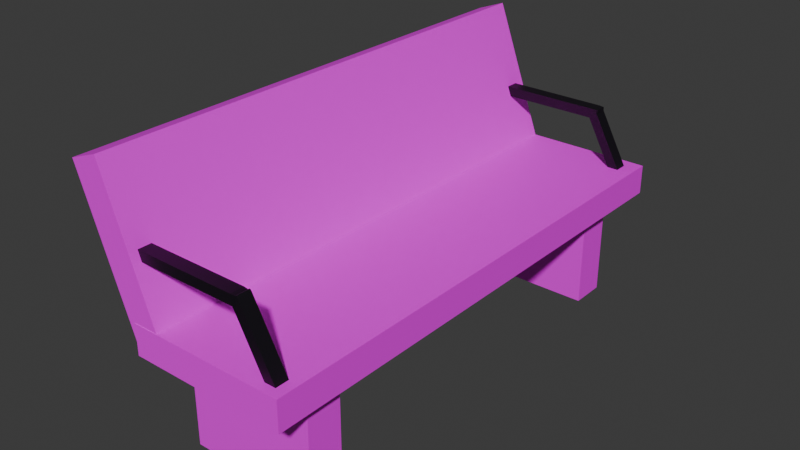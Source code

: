 # Source: BancaConRespaldo.blend  (saved by Blender 5.0.119; exported with 4.5.12 LTS)
import bpy
from mathutils import Matrix  # noqa: F401  (used for matrix-valued properties, if any)

bpy.ops.wm.read_factory_settings(use_empty=True)
scene = bpy.context.scene
scene.name = 'Scene'

# ---- collections
col_collection = bpy.data.collections.new('Collection'); scene.collection.children.link(col_collection)

# ---- images (referenced by path relative to the original .blend; pixels are not part of the script)
import os
ASSET_DIR = os.environ.get("B2B_ASSET_DIR", "")  # directory of the original .blend (textures are referenced by path, not embedded)
HERE = os.path.dirname(os.path.abspath(__file__))  # packed textures are extracted next to this script under _unpacked/

def load_image(name, relpath, width, height, colorspace="sRGB"):
    """Load a texture the original file referenced (path relative to the .blend, or extracted next to this script)."""
    p = next((c for c in (os.path.join(HERE, relpath), os.path.join(ASSET_DIR, relpath)) if relpath and os.path.exists(c)), "")
    if p:
        img = bpy.data.images.load(p, check_existing=True)
        img.name = name
    else:  # same state as the original file: an image datablock whose file is absent (Cycles renders it pink)
        img = bpy.data.images.new(name, width, height)
        img.source = "FILE"
        img.filepath = "//" + (relpath or name)
    img.colorspace_settings.name = colorspace
    return img
img_maderabanca_jpg = load_image('maderaBanca.jpg', 'maderaBanca.jpg', 1024, 1024, 'sRGB')

# ---- materials (node trees are filled in below, after node groups)
mat_material_001 = bpy.data.materials.new('Material.001')
mat_material_001.alpha_threshold = 0.0
mat_material_001.use_backface_culling_lightprobe_volume = False
mat_material_001.roughness = 0.5
mat_material_001.line_color = (0.0, 0.0, 0.0, 1.0)
mat_material_002 = bpy.data.materials.new('Material.002')

# ---- material node trees
mat_material_001.use_nodes = True; mat_material_001.node_tree.nodes.clear()
_N = mat_material_001.node_tree.nodes; _L = mat_material_001.node_tree.links
n0 = _N.new('ShaderNodeOutputMaterial'); n0.name = 'Material Output'; n0.location = (200, 100)
n1 = _N.new('ShaderNodeBsdfPrincipled'); n1.name = 'Principled BSDF'; n1.location = (-200, 100)
n1.inputs[0].default_value = (0.004106, 0.002494, 0.006249, 1.0)
_L.new(n1.outputs[0], n0.inputs[0])
n0.is_active_output = True
mat_material_002.use_nodes = True; mat_material_002.node_tree.nodes.clear()
_N = mat_material_002.node_tree.nodes; _L = mat_material_002.node_tree.links
n0 = _N.new('ShaderNodeBsdfPrincipled'); n0.name = 'Principled BSDF'; n0.location = (-200, 100)
n1 = _N.new('ShaderNodeOutputMaterial'); n1.name = 'Material Output'; n1.location = (200, 100)
n2 = _N.new('ShaderNodeTexImage'); n2.name = 'Image Texture'; n2.location = (-490, 71)
n2.image = img_maderabanca_jpg
_L.new(n0.outputs[0], n1.inputs[0])
_L.new(n2.outputs[0], n0.inputs[0])
n1.is_active_output = True

# ---- world
world_world = bpy.data.worlds.new('World'); scene.world = world_world
world_world.use_nodes = True; world_world.node_tree.nodes.clear()
_N = world_world.node_tree.nodes; _L = world_world.node_tree.links
n0 = _N.new('ShaderNodeOutputWorld'); n0.name = 'World Output'; n0.location = (200, 100)
n1 = _N.new('ShaderNodeBackground'); n1.name = 'Background'; n1.location = (-200, 100)
n1.inputs[0].default_value = (0.05088, 0.05088, 0.05088, 1.0)
_L.new(n1.outputs[0], n0.inputs[0])
n0.is_active_output = True
world_world.color = (0.05088, 0.05088, 0.05088)
world_world.sun_shadow_jitter_overblur = 0.0

# ---- meshes
me_cube_011 = bpy.data.meshes.new('Cube.011')
me_cube_011.from_pydata([(1.0, -1.0, -1.0), (1.0, -1.0, 1.0), (1.0, 1.0, -1.0), (1.0, 1.0, 1.0), (-0.9514, -1.0, -1.0), (-1.0, -0.9514, -0.9514), (-0.9514, -1.0, 1.0), (-1.0, -0.9514, 0.9514), (-1.0, 0.9514, -0.9514), (-0.9514, 1.0, -1.0), (-0.9514, 1.0, 1.0), (-1.0, 0.9514, 0.9514)], [], [(2, 3, 1, 0), (9, 4, 5, 8), (4, 6, 7, 5), (6, 10, 11, 7), (10, 9, 8, 11), (9, 2, 0, 4), (5, 7, 11, 8), (0, 1, 6, 4), (3, 10, 6, 1), (9, 10, 3, 2)])
_uv = me_cube_011.uv_layers.new(name='UVMap')
_uv.uv.foreach_set('vector', [0.375, 0.5, 0.625, 0.5, 0.625, 0.75, 0.375, 0.75, 0.375, 0.2541, 0.375, 0.0, 0.3811, 0.00608, 0.3811, 0.2439, 0.375, 0.0, 0.625, 0.0, 0.6189, 0.00608, 0.3811, 0.00608, 0.625, 0.0, 0.625, 0.2541, 0.6189, 0.2439, 0.6189, 0.00608, 0.625, 0.2541, 0.375, 0.2541, 0.3811, 0.2439, 0.6189, 0.2439, 0.1311, 0.5, 0.375, 0.5, 0.375, 0.75, 0.1311, 0.75, 0.3811, 0.00608, 0.6189, 0.00608, 0.6189, 0.2439, 0.3811, 0.2439, 0.375, 0.75, 0.625, 0.75, 0.625, 0.9939, 0.375, 0.9939, 0.625, 0.5, 0.8689, 0.5, 0.8689, 0.75, 0.625, 0.75, 0.375, 0.2541, 0.625, 0.2541, 0.625, 0.5, 0.375, 0.5])
me_cube_011.materials.append(mat_material_001)
me_cube_011.update()
me_cube_010 = bpy.data.meshes.new('Cube.010')
me_cube_010.from_pydata([(-1.0, -1.0, -1.0), (-1.0, -1.0, 1.0), (-1.0, 1.0, -1.0), (-1.0, 1.0, 1.0), (1.0, -0.9202, -0.9202), (0.9202, -1.0, -1.0), (0.9202, -1.0, 1.0), (1.0, -0.9202, 0.9202), (1.0, 0.9202, -0.9202), (0.9202, 1.0, -1.0), (1.0, 0.9202, 0.9202), (0.9202, 1.0, 1.0)], [], [(0, 1, 3, 2), (10, 8, 9, 11), (5, 9, 8, 4), (11, 6, 7, 10), (6, 5, 4, 7), (2, 9, 5, 0), (8, 10, 7, 4), (5, 6, 1, 0), (11, 3, 1, 6), (2, 3, 11, 9)])
_uv = me_cube_010.uv_layers.new(name='UVMap')
_uv.uv.foreach_set('vector', [0.375, 0.0, 0.625, 0.0, 0.625, 0.25, 0.375, 0.25, 0.615, 0.51, 0.385, 0.51, 0.37, 0.495, 0.63, 0.495, 0.37, 0.755, 0.37, 0.495, 0.385, 0.51, 0.385, 0.74, 0.63, 0.495, 0.63, 0.755, 0.615, 0.74, 0.615, 0.51, 0.63, 0.755, 0.37, 0.755, 0.385, 0.74, 0.615, 0.74, 0.125, 0.5, 0.37, 0.495, 0.37, 0.755, 0.125, 0.75, 0.385, 0.51, 0.615, 0.51, 0.615, 0.74, 0.385, 0.74, 0.37, 0.755, 0.63, 0.755, 0.625, 1.0, 0.375, 1.0, 0.63, 0.495, 0.875, 0.5, 0.875, 0.75, 0.63, 0.755, 0.375, 0.25, 0.625, 0.25, 0.63, 0.495, 0.37, 0.495])
me_cube_010.materials.append(mat_material_001)
me_cube_010.update()
me_cube_009 = bpy.data.meshes.new('Cube.009')
me_cube_009.from_pydata([(1.0, -1.0, -1.0), (1.0, -1.0, 1.0), (1.0, 1.0, -1.0), (1.0, 1.0, 1.0), (-0.9514, -1.0, -1.0), (-1.0, -0.9514, -0.9514), (-0.9514, -1.0, 1.0), (-1.0, -0.9514, 0.9514), (-1.0, 0.9514, -0.9514), (-0.9514, 1.0, -1.0), (-0.9514, 1.0, 1.0), (-1.0, 0.9514, 0.9514)], [], [(2, 3, 1, 0), (9, 4, 5, 8), (4, 6, 7, 5), (6, 10, 11, 7), (10, 9, 8, 11), (9, 2, 0, 4), (5, 7, 11, 8), (0, 1, 6, 4), (3, 10, 6, 1), (9, 10, 3, 2)])
_uv = me_cube_009.uv_layers.new(name='UVMap')
_uv.uv.foreach_set('vector', [0.375, 0.5, 0.625, 0.5, 0.625, 0.75, 0.375, 0.75, 0.375, 0.2541, 0.375, 0.0, 0.3811, 0.00608, 0.3811, 0.2439, 0.375, 0.0, 0.625, 0.0, 0.6189, 0.00608, 0.3811, 0.00608, 0.625, 0.0, 0.625, 0.2541, 0.6189, 0.2439, 0.6189, 0.00608, 0.625, 0.2541, 0.375, 0.2541, 0.3811, 0.2439, 0.6189, 0.2439, 0.1311, 0.5, 0.375, 0.5, 0.375, 0.75, 0.1311, 0.75, 0.3811, 0.00608, 0.6189, 0.00608, 0.6189, 0.2439, 0.3811, 0.2439, 0.375, 0.75, 0.625, 0.75, 0.625, 0.9939, 0.375, 0.9939, 0.625, 0.5, 0.8689, 0.5, 0.8689, 0.75, 0.625, 0.75, 0.375, 0.2541, 0.625, 0.2541, 0.625, 0.5, 0.375, 0.5])
me_cube_009.materials.append(mat_material_001)
me_cube_009.update()
me_cube_007 = bpy.data.meshes.new('Cube.007')
me_cube_007.from_pydata([(-1.0, -1.0, -1.0), (-1.0, -1.0, 1.0), (-1.0, 1.0, -1.0), (-1.0, 1.0, 1.0), (1.0, -0.9202, -0.9202), (0.9202, -1.0, -1.0), (0.9202, -1.0, 1.0), (1.0, -0.9202, 0.9202), (1.0, 0.9202, -0.9202), (0.9202, 1.0, -1.0), (1.0, 0.9202, 0.9202), (0.9202, 1.0, 1.0)], [], [(0, 1, 3, 2), (10, 8, 9, 11), (5, 9, 8, 4), (11, 6, 7, 10), (6, 5, 4, 7), (2, 9, 5, 0), (8, 10, 7, 4), (5, 6, 1, 0), (11, 3, 1, 6), (2, 3, 11, 9)])
_uv = me_cube_007.uv_layers.new(name='UVMap')
_uv.uv.foreach_set('vector', [0.375, 0.0, 0.625, 0.0, 0.625, 0.25, 0.375, 0.25, 0.615, 0.51, 0.385, 0.51, 0.37, 0.495, 0.63, 0.495, 0.37, 0.755, 0.37, 0.495, 0.385, 0.51, 0.385, 0.74, 0.63, 0.495, 0.63, 0.755, 0.615, 0.74, 0.615, 0.51, 0.63, 0.755, 0.37, 0.755, 0.385, 0.74, 0.615, 0.74, 0.125, 0.5, 0.37, 0.495, 0.37, 0.755, 0.125, 0.75, 0.385, 0.51, 0.615, 0.51, 0.615, 0.74, 0.385, 0.74, 0.37, 0.755, 0.63, 0.755, 0.625, 1.0, 0.375, 1.0, 0.63, 0.495, 0.875, 0.5, 0.875, 0.75, 0.63, 0.755, 0.375, 0.25, 0.625, 0.25, 0.63, 0.495, 0.37, 0.495])
me_cube_007.materials.append(mat_material_001)
me_cube_007.update()
me_cube_006 = bpy.data.meshes.new('Cube.006')
me_cube_006.from_pydata([(-1.0, -1.0, -1.0), (-1.0, -1.0, 1.0), (-1.0, 1.0, -1.0), (-1.0, 1.0, 1.0), (1.0, -1.0, -1.0), (1.0, -1.0, 1.0), (1.0, 1.0, -1.0), (1.0, 1.0, 1.0)], [], [(0, 1, 3, 2), (2, 3, 7, 6), (6, 7, 5, 4), (4, 5, 1, 0), (2, 6, 4, 0), (7, 3, 1, 5)])
_uv = me_cube_006.uv_layers.new(name='UVMap')
_uv.uv.foreach_set('vector', [0.375, 0.0, 0.625, 0.0, 0.625, 0.25, 0.375, 0.25, 0.375, 0.25, 0.625, 0.25, 0.625, 0.5, 0.375, 0.5, 0.375, 0.5, 0.625, 0.5, 0.625, 0.75, 0.375, 0.75, 0.375, 0.75, 0.625, 0.75, 0.625, 1.0, 0.375, 1.0, 0.125, 0.5, 0.375, 0.5, 0.375, 0.75, 0.125, 0.75, 0.625, 0.5, 0.875, 0.5, 0.875, 0.75, 0.625, 0.75])
me_cube_006.materials.append(mat_material_002)
me_cube_006.update()
me_cube_005 = bpy.data.meshes.new('Cube.005')
me_cube_005.from_pydata([(-1.0, -1.0, -1.0), (-1.0, -1.0, 1.0), (-1.0, 1.0, -1.0), (-1.0, 1.0, 1.0), (1.0, -1.0, -1.0), (1.0, -1.0, 1.0), (1.0, 1.0, -1.0), (1.0, 1.0, 1.0)], [], [(0, 1, 3, 2), (2, 3, 7, 6), (6, 7, 5, 4), (4, 5, 1, 0), (2, 6, 4, 0), (7, 3, 1, 5)])
_uv = me_cube_005.uv_layers.new(name='UVMap')
_uv.uv.foreach_set('vector', [0.375, 0.0, 0.625, 0.0, 0.625, 0.25, 0.375, 0.25, 0.375, 0.25, 0.625, 0.25, 0.625, 0.5, 0.375, 0.5, 0.375, 0.5, 0.625, 0.5, 0.625, 0.75, 0.375, 0.75, 0.375, 0.75, 0.625, 0.75, 0.625, 1.0, 0.375, 1.0, 0.125, 0.5, 0.375, 0.5, 0.375, 0.75, 0.125, 0.75, 0.625, 0.5, 0.875, 0.5, 0.875, 0.75, 0.625, 0.75])
me_cube_005.materials.append(mat_material_002)
me_cube_005.update()
me_cube_004 = bpy.data.meshes.new('Cube.004')
me_cube_004.from_pydata([(-1.0, 1.0, 1.0), (-1.0, 1.0, -1.0), (-1.0, -1.0, 1.0), (-1.0, -1.0, -1.0), (0.8749, 1.0, 1.0), (1.0, 0.8749, 0.8749), (1.0, 0.8749, -0.8749), (0.8749, 1.0, -1.0), (1.0, -0.8749, 0.8749), (0.8749, -1.0, 1.0), (1.0, -0.8749, -0.8749), (0.8749, -1.0, -1.0)], [], [(3, 2, 0, 1), (5, 6, 7, 4), (9, 11, 10, 8), (4, 9, 8, 5), (11, 7, 6, 10), (1, 0, 4, 7), (6, 5, 8, 10), (4, 0, 2, 9), (1, 7, 11, 3), (11, 9, 2, 3)])
_uv = me_cube_004.uv_layers.new(name='UVMap')
_uv.uv.foreach_set('vector', [0.375, 0.0, 0.625, 0.0, 0.625, 0.25, 0.375, 0.25, 0.6094, 0.5156, 0.3906, 0.5156, 0.3672, 0.4922, 0.6328, 0.4922, 0.6328, 0.7578, 0.3672, 0.7578, 0.3906, 0.7344, 0.6094, 0.7344, 0.6328, 0.4922, 0.6328, 0.7578, 0.6094, 0.7344, 0.6094, 0.5156, 0.3672, 0.7578, 0.3672, 0.4922, 0.3906, 0.5156, 0.3906, 0.7344, 0.375, 0.25, 0.625, 0.25, 0.6328, 0.4922, 0.3672, 0.4922, 0.3906, 0.5156, 0.6094, 0.5156, 0.6094, 0.7344, 0.3906, 0.7344, 0.6328, 0.4922, 0.875, 0.5, 0.875, 0.75, 0.6328, 0.7578, 0.125, 0.5, 0.3672, 0.4922, 0.3672, 0.7578, 0.125, 0.75, 0.3672, 0.7578, 0.6328, 0.7578, 0.625, 1.0, 0.375, 1.0])
me_cube_004.materials.append(mat_material_002)
me_cube_004.use_mirror_vertex_groups = False
me_cube_004.update()
me_cube_003 = bpy.data.meshes.new('Cube.003')
me_cube_003.from_pydata([(1.0, 1.0, 1.0), (1.0, 1.0, -1.0), (1.0, -1.0, 1.0), (1.0, -1.0, -1.0), (-1.0, 1.0, 1.0), (-1.0, 1.0, -1.0), (-1.0, -1.0, 1.0), (-1.0, -1.0, -1.0)], [], [(0, 4, 6, 2), (3, 2, 6, 7), (7, 6, 4, 5), (5, 1, 3, 7), (1, 0, 2, 3), (5, 4, 0, 1)])
_uv = me_cube_003.uv_layers.new(name='UVMap')
_uv.uv.foreach_set('vector', [0.625, 0.5, 0.875, 0.5, 0.875, 0.75, 0.625, 0.75, 0.375, 0.75, 0.625, 0.75, 0.625, 1.0, 0.375, 1.0, 0.375, 0.0, 0.625, 0.0, 0.625, 0.25, 0.375, 0.25, 0.125, 0.5, 0.375, 0.5, 0.375, 0.75, 0.125, 0.75, 0.375, 0.5, 0.625, 0.5, 0.625, 0.75, 0.375, 0.75, 0.375, 0.25, 0.625, 0.25, 0.625, 0.5, 0.375, 0.5])
me_cube_003.materials.append(mat_material_002)
me_cube_003.use_mirror_vertex_groups = False
me_cube_003.update()

# ---- objects
ob_cube_010 = bpy.data.objects.new('Cube.010', me_cube_011)
ob_cube_009 = bpy.data.objects.new('Cube.009', me_cube_010)
ob_cube_008 = bpy.data.objects.new('Cube.008', me_cube_009)
ob_cube_007 = bpy.data.objects.new('Cube.007', me_cube_007)
ob_cube_006 = bpy.data.objects.new('Cube.006', me_cube_006)
ob_cube_005 = bpy.data.objects.new('Cube.005', me_cube_005)
ob_cube_004 = bpy.data.objects.new('Cube.004', me_cube_004)
ob_cube_003 = bpy.data.objects.new('Cube.003', me_cube_003)

# ---- transforms, parenting, visibility, modifiers, constraints
ob_cube_010.location = (0.7623, 2.565, 0.06193)
ob_cube_010.rotation_euler = (0.0, 1.072, 0.0)
ob_cube_010.scale = (0.4457, 0.07216, 0.05309)
ob_cube_009.location = (-0.09396, 2.567, 0.442)
ob_cube_009.scale = (0.7059, 0.07216, 0.05309)
ob_cube_008.location = (0.7633, -2.656, 0.1428)
ob_cube_008.rotation_euler = (0.0, 1.072, 0.0)
ob_cube_008.scale = (0.4457, 0.07216, 0.05309)
ob_cube_007.location = (-0.1192, -2.661, 0.5005)
ob_cube_007.scale = (0.7059, 0.07216, 0.05309)
ob_cube_006.location = (0.2074, 2.093, -0.8948)
ob_cube_006.scale = (0.7059, 0.1932, 0.6071)
ob_cube_005.location = (0.2442, -2.197, -0.9933)
ob_cube_005.scale = (0.7059, 0.1932, 0.5832)
ob_cube_004.location = (-0.7074, -0.02783, 0.4388)
ob_cube_004.rotation_euler = (0.0, 1.217, 0.0)
ob_cube_004.scale = (0.9061, 2.798, 0.1651)
ob_cube_004.lock_rotations_4d = False
ob_cube_004.empty_display_type = 'ARROWS'
ob_cube_004.lineart.crease_threshold = 0.0
ob_cube_003.location = (0.2378, -0.03127, -0.2811)
ob_cube_003.scale = (0.8418, 2.798, 0.1624)
ob_cube_003.lock_rotations_4d = False
ob_cube_003.empty_display_type = 'ARROWS'
ob_cube_003.lineart.crease_threshold = 0.0

# ---- collection membership
col_collection.objects.link(ob_cube_010)
col_collection.objects.link(ob_cube_009)
col_collection.objects.link(ob_cube_008)
col_collection.objects.link(ob_cube_007)
col_collection.objects.link(ob_cube_006)
col_collection.objects.link(ob_cube_005)
col_collection.objects.link(ob_cube_004)
col_collection.objects.link(ob_cube_003)

# ---- scene / render settings (as saved in the file)
scene.frame_start = 1; scene.frame_end = 250; scene.frame_set(1)
scene.render.engine = 'BLENDER_EEVEE_NEXT'
scene.render.bake_bias = 0.0
scene.render.bake_samples = 0
scene.cycles.sampling_pattern = 'TABULATED_SOBOL'
scene.eevee.use_volume_custom_range = False
bpy.context.view_layer.update()

# ---- added for rendering (the .blend has no active camera and no usable light): camera, sun
cam_auto = bpy.data.cameras.new('AutoCamera')
cam_auto.lens = 50.0
cam_auto.sensor_width = 36.0
cam_auto.clip_end = 1000.0
ob_auto_camera = bpy.data.objects.new('AutoCamera', cam_auto)
scene.collection.objects.link(ob_auto_camera)
ob_auto_camera.location = (6.15659, -7.47541, 4.84868)
ob_auto_camera.rotation_euler = (1.09748, -7.21219e-08, 0.694738)
scene.camera = ob_auto_camera
light_auto_sun = bpy.data.lights.new('AutoSun', 'SUN')
light_auto_sun.energy = 3.0
light_auto_sun.angle = 0.0523599
ob_auto_sun = bpy.data.objects.new('AutoSun', light_auto_sun)
scene.collection.objects.link(ob_auto_sun)
ob_auto_sun.rotation_euler = (0.872665, 0.174533, 0.523599)
bpy.context.view_layer.update()
